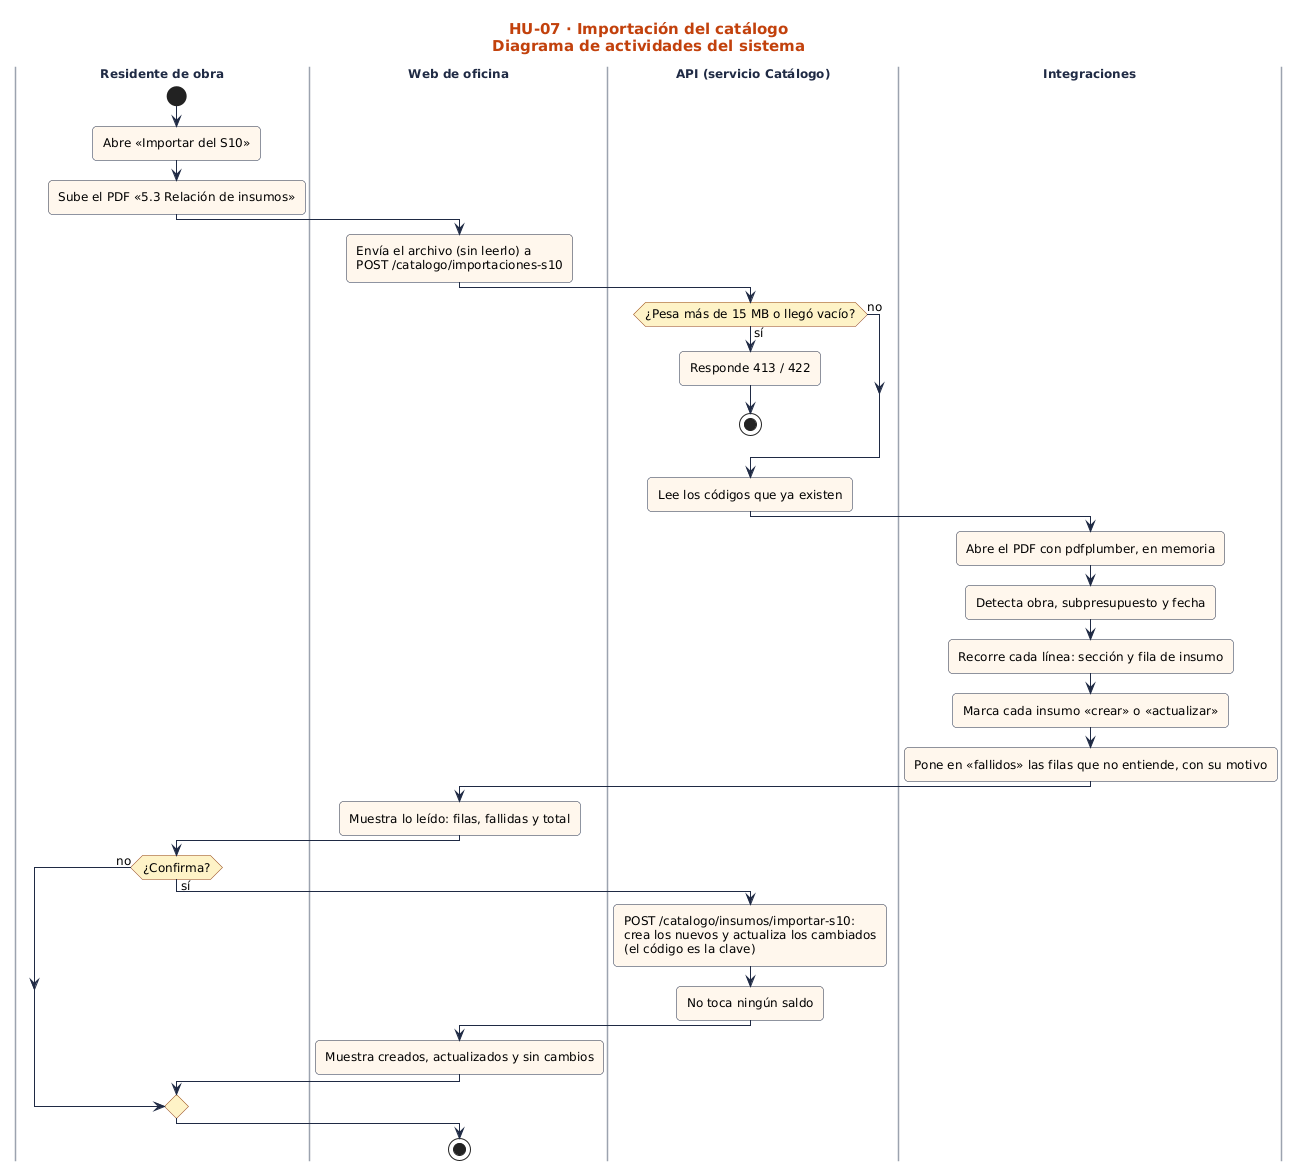

The diagram above was rendered by PlantUML. Its source (embedded in the PNG):
@startuml
!include ../../estilo.iuml
title HU-07 · Importación del catálogo\nDiagrama de actividades del sistema
|Residente de obra|
start
:Abre «Importar del S10»;
:Sube el PDF «5.3 Relación de insumos»;
|Web de oficina|
:Envía el archivo (sin leerlo) a\nPOST /catalogo/importaciones-s10;
|API (servicio Catálogo)|
if (¿Pesa más de 15 MB o llegó vacío?) then (sí)
  :Responde 413 / 422;
  stop
else (no)
endif
:Lee los códigos que ya existen;
|Integraciones|
:Abre el PDF con pdfplumber, en memoria;
:Detecta obra, subpresupuesto y fecha;
:Recorre cada línea: sección y fila de insumo;
:Marca cada insumo «crear» o «actualizar»;
:Pone en «fallidos» las filas que no entiende, con su motivo;
|Web de oficina|
:Muestra lo leído: filas, fallidas y total;
|Residente de obra|
if (¿Confirma?) then (sí)
  |API (servicio Catálogo)|
  :POST /catalogo/insumos/importar-s10:\ncrea los nuevos y actualiza los cambiados\n(el código es la clave);
  :No toca ningún saldo;
  |Web de oficina|
  :Muestra creados, actualizados y sin cambios;
else (no)
endif
stop
@enduml